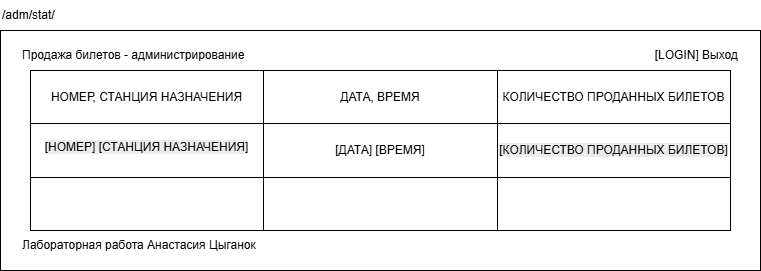

The diagram above was exported from draw.io. Its source (the exported page's mxGraphModel, read from the mxfile embedded in the PNG):
<mxGraphModel dx="1213" dy="828" grid="1" gridSize="10" guides="1" tooltips="1" connect="1" arrows="1" fold="1" page="1" pageScale="1" pageWidth="827" pageHeight="1169" math="0" shadow="0">
  <root>
    <mxCell id="0" />
    <mxCell id="1" parent="0" />
    <mxCell id="d6F8Oa2bqo3Kq_mHkQ4d-1" parent="1" style="rounded=0;whiteSpace=wrap;html=1;" value="" vertex="1">
      <mxGeometry height="240" width="760" x="40" y="40" as="geometry" />
    </mxCell>
    <mxCell id="d6F8Oa2bqo3Kq_mHkQ4d-2" parent="1" style="text;html=1;whiteSpace=wrap;strokeColor=none;fillColor=none;align=left;verticalAlign=middle;rounded=0;" value="/adm/stat/" vertex="1">
      <mxGeometry height="30" width="760" x="40" y="10" as="geometry" />
    </mxCell>
    <mxCell id="d6F8Oa2bqo3Kq_mHkQ4d-3" parent="1" style="text;html=1;whiteSpace=wrap;strokeColor=none;fillColor=none;align=left;verticalAlign=middle;rounded=0;" value="Продажа билетов - администрирование" vertex="1">
      <mxGeometry height="30" width="300" x="60" y="50" as="geometry" />
    </mxCell>
    <mxCell id="d6F8Oa2bqo3Kq_mHkQ4d-6" parent="1" style="text;html=1;whiteSpace=wrap;strokeColor=none;fillColor=none;align=left;verticalAlign=middle;rounded=0;" value="Лабораторная работа Анастасия Цыганок" vertex="1">
      <mxGeometry height="30" width="720" x="60" y="240" as="geometry" />
    </mxCell>
    <mxCell id="2dHO-qvqjkwRmtO6S3lp-1" parent="1" style="text;html=1;whiteSpace=wrap;strokeColor=none;fillColor=none;align=right;verticalAlign=middle;rounded=0;" value="[LOGIN] Выход" vertex="1">
      <mxGeometry height="30" width="160" x="620" y="50" as="geometry" />
    </mxCell>
    <mxCell id="2dHO-qvqjkwRmtO6S3lp-40" parent="1" style="shape=table;startSize=0;container=1;collapsible=0;childLayout=tableLayout;" value="" vertex="1">
      <mxGeometry height="160" width="700" x="70" y="80" as="geometry" />
    </mxCell>
    <mxCell id="2dHO-qvqjkwRmtO6S3lp-41" parent="2dHO-qvqjkwRmtO6S3lp-40" style="shape=tableRow;horizontal=0;startSize=0;swimlaneHead=0;swimlaneBody=0;strokeColor=inherit;top=0;left=0;bottom=0;right=0;collapsible=0;dropTarget=0;fillColor=none;points=[[0,0.5],[1,0.5]];portConstraint=eastwest;" value="" vertex="1">
      <mxGeometry height="53" width="700" as="geometry" />
    </mxCell>
    <mxCell id="2dHO-qvqjkwRmtO6S3lp-42" parent="2dHO-qvqjkwRmtO6S3lp-41" style="shape=partialRectangle;html=1;whiteSpace=wrap;connectable=0;strokeColor=inherit;overflow=hidden;fillColor=none;top=0;left=0;bottom=0;right=0;pointerEvents=1;" value="НОМЕР, СТАНЦИЯ НАЗНАЧЕНИЯ" vertex="1">
      <mxGeometry height="53" width="233" as="geometry">
        <mxRectangle height="53" width="233" as="alternateBounds" />
      </mxGeometry>
    </mxCell>
    <mxCell id="2dHO-qvqjkwRmtO6S3lp-43" parent="2dHO-qvqjkwRmtO6S3lp-41" style="shape=partialRectangle;html=1;whiteSpace=wrap;connectable=0;strokeColor=inherit;overflow=hidden;fillColor=none;top=0;left=0;bottom=0;right=0;pointerEvents=1;" value="ДАТА, ВРЕМЯ" vertex="1">
      <mxGeometry height="53" width="234" x="233" as="geometry">
        <mxRectangle height="53" width="234" as="alternateBounds" />
      </mxGeometry>
    </mxCell>
    <mxCell id="2dHO-qvqjkwRmtO6S3lp-44" parent="2dHO-qvqjkwRmtO6S3lp-41" style="shape=partialRectangle;html=1;whiteSpace=wrap;connectable=0;strokeColor=inherit;overflow=hidden;fillColor=none;top=0;left=0;bottom=0;right=0;pointerEvents=1;" value="КОЛИЧЕСТВО ПРОДАННЫХ БИЛЕТОВ" vertex="1">
      <mxGeometry height="53" width="233" x="467" as="geometry">
        <mxRectangle height="53" width="233" as="alternateBounds" />
      </mxGeometry>
    </mxCell>
    <mxCell id="2dHO-qvqjkwRmtO6S3lp-45" parent="2dHO-qvqjkwRmtO6S3lp-40" style="shape=tableRow;horizontal=0;startSize=0;swimlaneHead=0;swimlaneBody=0;strokeColor=inherit;top=0;left=0;bottom=0;right=0;collapsible=0;dropTarget=0;fillColor=none;points=[[0,0.5],[1,0.5]];portConstraint=eastwest;" value="" vertex="1">
      <mxGeometry height="54" width="700" y="53" as="geometry" />
    </mxCell>
    <mxCell id="2dHO-qvqjkwRmtO6S3lp-46" parent="2dHO-qvqjkwRmtO6S3lp-45" style="shape=partialRectangle;html=1;whiteSpace=wrap;connectable=0;strokeColor=inherit;overflow=hidden;fillColor=none;top=0;left=0;bottom=0;right=0;pointerEvents=1;" value="&#10;&lt;span style=&quot;color: rgb(0, 0, 0); font-family: Helvetica; font-size: 12px; font-style: normal; font-variant-ligatures: normal; font-variant-caps: normal; font-weight: 400; letter-spacing: normal; orphans: 2; text-align: center; text-indent: 0px; text-transform: none; widows: 2; word-spacing: 0px; -webkit-text-stroke-width: 0px; white-space: normal; background-color: rgb(236, 236, 236); text-decoration-thickness: initial; text-decoration-style: initial; text-decoration-color: initial; display: inline !important; float: none;&quot;&gt;[НОМЕР] [СТАНЦИЯ НАЗНАЧЕНИЯ]&lt;/span&gt;&#10;&#10;" vertex="1">
      <mxGeometry height="54" width="233" as="geometry">
        <mxRectangle height="54" width="233" as="alternateBounds" />
      </mxGeometry>
    </mxCell>
    <mxCell id="2dHO-qvqjkwRmtO6S3lp-47" parent="2dHO-qvqjkwRmtO6S3lp-45" style="shape=partialRectangle;html=1;whiteSpace=wrap;connectable=0;strokeColor=inherit;overflow=hidden;fillColor=none;top=0;left=0;bottom=0;right=0;pointerEvents=1;" value="[ДАТА] [ВРЕМЯ]" vertex="1">
      <mxGeometry height="54" width="234" x="233" as="geometry">
        <mxRectangle height="54" width="234" as="alternateBounds" />
      </mxGeometry>
    </mxCell>
    <mxCell id="2dHO-qvqjkwRmtO6S3lp-48" parent="2dHO-qvqjkwRmtO6S3lp-45" style="shape=partialRectangle;html=1;whiteSpace=wrap;connectable=0;strokeColor=inherit;overflow=hidden;fillColor=none;top=0;left=0;bottom=0;right=0;pointerEvents=1;" value="&lt;span style=&quot;color: rgb(0, 0, 0); font-family: Helvetica; font-size: 12px; font-style: normal; font-variant-ligatures: normal; font-variant-caps: normal; font-weight: 400; letter-spacing: normal; orphans: 2; text-align: center; text-indent: 0px; text-transform: none; widows: 2; word-spacing: 0px; -webkit-text-stroke-width: 0px; white-space: normal; background-color: rgb(236, 236, 236); text-decoration-thickness: initial; text-decoration-style: initial; text-decoration-color: initial; display: inline !important; float: none;&quot;&gt;[КОЛИЧЕСТВО ПРОДАННЫХ БИЛЕТОВ]&lt;/span&gt;" vertex="1">
      <mxGeometry height="54" width="233" x="467" as="geometry">
        <mxRectangle height="54" width="233" as="alternateBounds" />
      </mxGeometry>
    </mxCell>
    <mxCell id="2dHO-qvqjkwRmtO6S3lp-49" parent="2dHO-qvqjkwRmtO6S3lp-40" style="shape=tableRow;horizontal=0;startSize=0;swimlaneHead=0;swimlaneBody=0;strokeColor=inherit;top=0;left=0;bottom=0;right=0;collapsible=0;dropTarget=0;fillColor=none;points=[[0,0.5],[1,0.5]];portConstraint=eastwest;" value="" vertex="1">
      <mxGeometry height="53" width="700" y="107" as="geometry" />
    </mxCell>
    <mxCell id="2dHO-qvqjkwRmtO6S3lp-50" parent="2dHO-qvqjkwRmtO6S3lp-49" style="shape=partialRectangle;html=1;whiteSpace=wrap;connectable=0;strokeColor=inherit;overflow=hidden;fillColor=none;top=0;left=0;bottom=0;right=0;pointerEvents=1;" value="" vertex="1">
      <mxGeometry height="53" width="233" as="geometry">
        <mxRectangle height="53" width="233" as="alternateBounds" />
      </mxGeometry>
    </mxCell>
    <mxCell id="2dHO-qvqjkwRmtO6S3lp-51" parent="2dHO-qvqjkwRmtO6S3lp-49" style="shape=partialRectangle;html=1;whiteSpace=wrap;connectable=0;strokeColor=inherit;overflow=hidden;fillColor=none;top=0;left=0;bottom=0;right=0;pointerEvents=1;" value="" vertex="1">
      <mxGeometry height="53" width="234" x="233" as="geometry">
        <mxRectangle height="53" width="234" as="alternateBounds" />
      </mxGeometry>
    </mxCell>
    <mxCell id="2dHO-qvqjkwRmtO6S3lp-52" parent="2dHO-qvqjkwRmtO6S3lp-49" style="shape=partialRectangle;html=1;whiteSpace=wrap;connectable=0;strokeColor=inherit;overflow=hidden;fillColor=none;top=0;left=0;bottom=0;right=0;pointerEvents=1;" value="" vertex="1">
      <mxGeometry height="53" width="233" x="467" as="geometry">
        <mxRectangle height="53" width="233" as="alternateBounds" />
      </mxGeometry>
    </mxCell>
  </root>
</mxGraphModel>